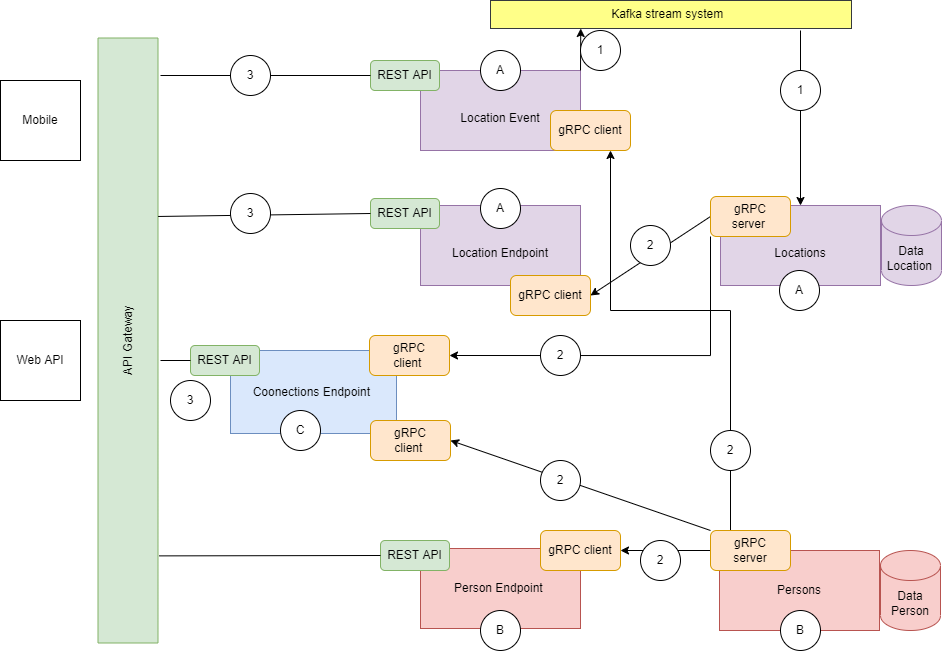

The diagram above was exported from draw.io. Its source (the exported page's mxGraphModel, read from the mxfile embedded in the PNG):
<mxGraphModel dx="966" dy="500" grid="1" gridSize="10" guides="1" tooltips="1" connect="1" arrows="1" fold="1" page="1" pageScale="1" pageWidth="980" pageHeight="690" math="0" shadow="0">
  <root>
    <mxCell id="81qSBjbkK7PW1JFkUwNl-0" />
    <mxCell id="81qSBjbkK7PW1JFkUwNl-1" parent="81qSBjbkK7PW1JFkUwNl-0" />
    <mxCell id="krZqlJIBQvQHjGXiMsGc-0" value="Frontend&amp;nbsp;" style="rounded=0;whiteSpace=wrap;html=1;" parent="81qSBjbkK7PW1JFkUwNl-1" vertex="1">
      <mxGeometry x="10" y="190" width="160" height="80" as="geometry" />
    </mxCell>
    <mxCell id="krZqlJIBQvQHjGXiMsGc-1" value="/locations" style="rounded=0;whiteSpace=wrap;html=1;" parent="81qSBjbkK7PW1JFkUwNl-1" vertex="1">
      <mxGeometry x="190" y="70" width="160" height="80" as="geometry" />
    </mxCell>
    <mxCell id="krZqlJIBQvQHjGXiMsGc-2" value="/persons" style="rounded=0;whiteSpace=wrap;html=1;" parent="81qSBjbkK7PW1JFkUwNl-1" vertex="1">
      <mxGeometry x="190" y="310" width="160" height="80" as="geometry" />
    </mxCell>
    <mxCell id="krZqlJIBQvQHjGXiMsGc-3" value="" style="endArrow=classic;html=1;rounded=0;exitX=0;exitY=0.5;exitDx=0;exitDy=0;entryX=1;entryY=0.5;entryDx=0;entryDy=0;" parent="81qSBjbkK7PW1JFkUwNl-1" source="krZqlJIBQvQHjGXiMsGc-2" target="krZqlJIBQvQHjGXiMsGc-0" edge="1">
      <mxGeometry width="50" height="50" relative="1" as="geometry">
        <mxPoint x="570" y="320" as="sourcePoint" />
        <mxPoint x="620" y="270" as="targetPoint" />
      </mxGeometry>
    </mxCell>
    <mxCell id="krZqlJIBQvQHjGXiMsGc-4" value="Connection Service" style="rounded=0;whiteSpace=wrap;html=1;" parent="81qSBjbkK7PW1JFkUwNl-1" vertex="1">
      <mxGeometry x="390" y="170" width="160" height="80" as="geometry" />
    </mxCell>
    <mxCell id="krZqlJIBQvQHjGXiMsGc-5" value="Location Service" style="rounded=0;whiteSpace=wrap;html=1;" parent="81qSBjbkK7PW1JFkUwNl-1" vertex="1">
      <mxGeometry x="390" y="30" width="160" height="80" as="geometry" />
    </mxCell>
    <mxCell id="krZqlJIBQvQHjGXiMsGc-6" value="Person Service" style="rounded=0;whiteSpace=wrap;html=1;" parent="81qSBjbkK7PW1JFkUwNl-1" vertex="1">
      <mxGeometry x="390" y="310" width="160" height="80" as="geometry" />
    </mxCell>
    <mxCell id="krZqlJIBQvQHjGXiMsGc-7" value="" style="endArrow=classic;html=1;rounded=0;exitX=0.003;exitY=0.591;exitDx=0;exitDy=0;exitPerimeter=0;entryX=1;entryY=0.5;entryDx=0;entryDy=0;" parent="81qSBjbkK7PW1JFkUwNl-1" source="krZqlJIBQvQHjGXiMsGc-5" target="krZqlJIBQvQHjGXiMsGc-1" edge="1">
      <mxGeometry width="50" height="50" relative="1" as="geometry">
        <mxPoint x="570" y="320" as="sourcePoint" />
        <mxPoint x="620" y="270" as="targetPoint" />
      </mxGeometry>
    </mxCell>
    <mxCell id="krZqlJIBQvQHjGXiMsGc-8" value="" style="endArrow=classic;html=1;rounded=0;exitX=0;exitY=0.5;exitDx=0;exitDy=0;" parent="81qSBjbkK7PW1JFkUwNl-1" source="krZqlJIBQvQHjGXiMsGc-6" target="krZqlJIBQvQHjGXiMsGc-2" edge="1">
      <mxGeometry width="50" height="50" relative="1" as="geometry">
        <mxPoint x="570" y="320" as="sourcePoint" />
        <mxPoint x="620" y="270" as="targetPoint" />
      </mxGeometry>
    </mxCell>
    <mxCell id="krZqlJIBQvQHjGXiMsGc-9" value="" style="endArrow=classic;html=1;rounded=0;exitX=0;exitY=0.5;exitDx=0;exitDy=0;entryX=1;entryY=0.5;entryDx=0;entryDy=0;" parent="81qSBjbkK7PW1JFkUwNl-1" source="krZqlJIBQvQHjGXiMsGc-4" target="krZqlJIBQvQHjGXiMsGc-2" edge="1">
      <mxGeometry width="50" height="50" relative="1" as="geometry">
        <mxPoint x="570" y="320" as="sourcePoint" />
        <mxPoint x="620" y="270" as="targetPoint" />
      </mxGeometry>
    </mxCell>
    <mxCell id="krZqlJIBQvQHjGXiMsGc-10" value="Person&lt;br&gt;Model&amp;nbsp;" style="rounded=0;whiteSpace=wrap;html=1;" parent="81qSBjbkK7PW1JFkUwNl-1" vertex="1">
      <mxGeometry x="590" y="310" width="160" height="80" as="geometry" />
    </mxCell>
    <mxCell id="krZqlJIBQvQHjGXiMsGc-11" value="Location&lt;br&gt;Model&amp;nbsp;" style="rounded=0;whiteSpace=wrap;html=1;" parent="81qSBjbkK7PW1JFkUwNl-1" vertex="1">
      <mxGeometry x="590" y="30" width="160" height="80" as="geometry" />
    </mxCell>
    <mxCell id="krZqlJIBQvQHjGXiMsGc-12" value="Connection Model&amp;nbsp;" style="rounded=0;whiteSpace=wrap;html=1;" parent="81qSBjbkK7PW1JFkUwNl-1" vertex="1">
      <mxGeometry x="590" y="170" width="160" height="80" as="geometry" />
    </mxCell>
    <mxCell id="krZqlJIBQvQHjGXiMsGc-13" value="" style="endArrow=classic;html=1;rounded=0;exitX=0;exitY=0.5;exitDx=0;exitDy=0;entryX=1;entryY=0.5;entryDx=0;entryDy=0;" parent="81qSBjbkK7PW1JFkUwNl-1" source="krZqlJIBQvQHjGXiMsGc-12" target="krZqlJIBQvQHjGXiMsGc-4" edge="1">
      <mxGeometry width="50" height="50" relative="1" as="geometry">
        <mxPoint x="550" y="210" as="sourcePoint" />
        <mxPoint x="600" y="160" as="targetPoint" />
      </mxGeometry>
    </mxCell>
    <mxCell id="krZqlJIBQvQHjGXiMsGc-14" value="" style="endArrow=classic;html=1;rounded=0;exitX=0;exitY=0.5;exitDx=0;exitDy=0;entryX=1;entryY=0.5;entryDx=0;entryDy=0;" parent="81qSBjbkK7PW1JFkUwNl-1" source="krZqlJIBQvQHjGXiMsGc-11" target="krZqlJIBQvQHjGXiMsGc-4" edge="1">
      <mxGeometry width="50" height="50" relative="1" as="geometry">
        <mxPoint x="550" y="210" as="sourcePoint" />
        <mxPoint x="600" y="160" as="targetPoint" />
      </mxGeometry>
    </mxCell>
    <mxCell id="krZqlJIBQvQHjGXiMsGc-15" value="" style="endArrow=classic;html=1;rounded=0;exitX=0;exitY=0.5;exitDx=0;exitDy=0;entryX=1.021;entryY=0.603;entryDx=0;entryDy=0;entryPerimeter=0;" parent="81qSBjbkK7PW1JFkUwNl-1" source="krZqlJIBQvQHjGXiMsGc-10" target="krZqlJIBQvQHjGXiMsGc-4" edge="1">
      <mxGeometry width="50" height="50" relative="1" as="geometry">
        <mxPoint x="550" y="210" as="sourcePoint" />
        <mxPoint x="600" y="160" as="targetPoint" />
        <Array as="points">
          <mxPoint x="553" y="218" />
        </Array>
      </mxGeometry>
    </mxCell>
    <mxCell id="krZqlJIBQvQHjGXiMsGc-16" value="" style="endArrow=classic;html=1;rounded=0;entryX=1;entryY=0.5;entryDx=0;entryDy=0;" parent="81qSBjbkK7PW1JFkUwNl-1" target="krZqlJIBQvQHjGXiMsGc-5" edge="1">
      <mxGeometry width="50" height="50" relative="1" as="geometry">
        <mxPoint x="590" y="70" as="sourcePoint" />
        <mxPoint x="600" y="160" as="targetPoint" />
      </mxGeometry>
    </mxCell>
    <mxCell id="krZqlJIBQvQHjGXiMsGc-17" value="" style="endArrow=classic;html=1;rounded=0;exitX=0;exitY=0.5;exitDx=0;exitDy=0;entryX=1;entryY=0.5;entryDx=0;entryDy=0;" parent="81qSBjbkK7PW1JFkUwNl-1" source="krZqlJIBQvQHjGXiMsGc-10" target="krZqlJIBQvQHjGXiMsGc-6" edge="1">
      <mxGeometry width="50" height="50" relative="1" as="geometry">
        <mxPoint x="550" y="210" as="sourcePoint" />
        <mxPoint x="600" y="160" as="targetPoint" />
      </mxGeometry>
    </mxCell>
    <mxCell id="krZqlJIBQvQHjGXiMsGc-18" style="edgeStyle=orthogonalEdgeStyle;rounded=0;orthogonalLoop=1;jettySize=auto;html=1;exitX=0.5;exitY=0;exitDx=0;exitDy=0;entryX=0.5;entryY=0;entryDx=0;entryDy=0;" parent="81qSBjbkK7PW1JFkUwNl-1" source="krZqlJIBQvQHjGXiMsGc-20" target="krZqlJIBQvQHjGXiMsGc-1" edge="1">
      <mxGeometry relative="1" as="geometry" />
    </mxCell>
    <mxCell id="krZqlJIBQvQHjGXiMsGc-19" style="edgeStyle=orthogonalEdgeStyle;rounded=0;orthogonalLoop=1;jettySize=auto;html=1;exitX=0.5;exitY=0;exitDx=0;exitDy=0;entryX=0.5;entryY=0;entryDx=0;entryDy=0;" parent="81qSBjbkK7PW1JFkUwNl-1" source="krZqlJIBQvQHjGXiMsGc-20" target="krZqlJIBQvQHjGXiMsGc-5" edge="1">
      <mxGeometry relative="1" as="geometry" />
    </mxCell>
    <mxCell id="krZqlJIBQvQHjGXiMsGc-20" value="LocationSchema" style="rounded=0;whiteSpace=wrap;html=1;" parent="81qSBjbkK7PW1JFkUwNl-1" vertex="1">
      <mxGeometry x="790" y="30" width="160" height="80" as="geometry" />
    </mxCell>
    <mxCell id="krZqlJIBQvQHjGXiMsGc-21" style="edgeStyle=orthogonalEdgeStyle;rounded=0;orthogonalLoop=1;jettySize=auto;html=1;exitX=1;exitY=0.5;exitDx=0;exitDy=0;" parent="81qSBjbkK7PW1JFkUwNl-1" source="krZqlJIBQvQHjGXiMsGc-22" target="krZqlJIBQvQHjGXiMsGc-2" edge="1">
      <mxGeometry relative="1" as="geometry" />
    </mxCell>
    <mxCell id="krZqlJIBQvQHjGXiMsGc-22" value="ConnectionSchema" style="rounded=0;whiteSpace=wrap;html=1;" parent="81qSBjbkK7PW1JFkUwNl-1" vertex="1">
      <mxGeometry x="790" y="170" width="160" height="80" as="geometry" />
    </mxCell>
    <mxCell id="krZqlJIBQvQHjGXiMsGc-23" style="edgeStyle=orthogonalEdgeStyle;rounded=0;orthogonalLoop=1;jettySize=auto;html=1;entryX=0.5;entryY=1;entryDx=0;entryDy=0;" parent="81qSBjbkK7PW1JFkUwNl-1" source="krZqlJIBQvQHjGXiMsGc-24" target="krZqlJIBQvQHjGXiMsGc-2" edge="1">
      <mxGeometry relative="1" as="geometry">
        <Array as="points">
          <mxPoint x="860" y="410" />
          <mxPoint x="270" y="410" />
        </Array>
      </mxGeometry>
    </mxCell>
    <mxCell id="krZqlJIBQvQHjGXiMsGc-24" value="PersonSchema" style="rounded=0;whiteSpace=wrap;html=1;" parent="81qSBjbkK7PW1JFkUwNl-1" vertex="1">
      <mxGeometry x="790" y="310" width="160" height="80" as="geometry" />
    </mxCell>
    <mxCell id="krZqlJIBQvQHjGXiMsGc-25" value="" style="endArrow=classic;html=1;rounded=0;exitX=1;exitY=0.5;exitDx=0;exitDy=0;" parent="81qSBjbkK7PW1JFkUwNl-1" source="krZqlJIBQvQHjGXiMsGc-11" edge="1">
      <mxGeometry width="50" height="50" relative="1" as="geometry">
        <mxPoint x="609" y="290" as="sourcePoint" />
        <mxPoint x="789" y="70" as="targetPoint" />
      </mxGeometry>
    </mxCell>
    <mxCell id="krZqlJIBQvQHjGXiMsGc-26" value="" style="endArrow=classic;html=1;rounded=0;exitX=0.5;exitY=0;exitDx=0;exitDy=0;" parent="81qSBjbkK7PW1JFkUwNl-1" source="krZqlJIBQvQHjGXiMsGc-22" target="krZqlJIBQvQHjGXiMsGc-20" edge="1">
      <mxGeometry width="50" height="50" relative="1" as="geometry">
        <mxPoint x="579" y="310" as="sourcePoint" />
        <mxPoint x="629" y="260" as="targetPoint" />
      </mxGeometry>
    </mxCell>
    <mxCell id="krZqlJIBQvQHjGXiMsGc-27" value="" style="endArrow=classic;html=1;rounded=0;exitX=0.5;exitY=1;exitDx=0;exitDy=0;" parent="81qSBjbkK7PW1JFkUwNl-1" source="krZqlJIBQvQHjGXiMsGc-22" target="krZqlJIBQvQHjGXiMsGc-24" edge="1">
      <mxGeometry width="50" height="50" relative="1" as="geometry">
        <mxPoint x="579" y="310" as="sourcePoint" />
        <mxPoint x="629" y="260" as="targetPoint" />
      </mxGeometry>
    </mxCell>
    <mxCell id="krZqlJIBQvQHjGXiMsGc-28" value="" style="endArrow=classic;html=1;rounded=0;exitX=1;exitY=0.5;exitDx=0;exitDy=0;entryX=0;entryY=0.5;entryDx=0;entryDy=0;" parent="81qSBjbkK7PW1JFkUwNl-1" source="krZqlJIBQvQHjGXiMsGc-10" target="krZqlJIBQvQHjGXiMsGc-24" edge="1">
      <mxGeometry width="50" height="50" relative="1" as="geometry">
        <mxPoint x="579" y="310" as="sourcePoint" />
        <mxPoint x="629" y="260" as="targetPoint" />
      </mxGeometry>
    </mxCell>
    <mxCell id="krZqlJIBQvQHjGXiMsGc-29" value="" style="endArrow=classic;html=1;rounded=0;exitX=0.5;exitY=1;exitDx=0;exitDy=0;entryX=0.5;entryY=0;entryDx=0;entryDy=0;" parent="81qSBjbkK7PW1JFkUwNl-1" source="krZqlJIBQvQHjGXiMsGc-4" target="krZqlJIBQvQHjGXiMsGc-6" edge="1">
      <mxGeometry width="50" height="50" relative="1" as="geometry">
        <mxPoint x="389" y="310" as="sourcePoint" />
        <mxPoint x="439" y="260" as="targetPoint" />
      </mxGeometry>
    </mxCell>
    <mxCell id="krZqlJIBQvQHjGXiMsGc-30" value="Person " style="shape=table;startSize=30;container=1;collapsible=1;childLayout=tableLayout;fixedRows=1;rowLines=0;fontStyle=1;align=center;resizeLast=1;" parent="81qSBjbkK7PW1JFkUwNl-1" vertex="1">
      <mxGeometry x="190" y="500" width="180" height="160" as="geometry" />
    </mxCell>
    <mxCell id="krZqlJIBQvQHjGXiMsGc-31" value="" style="shape=tableRow;horizontal=0;startSize=0;swimlaneHead=0;swimlaneBody=0;fillColor=none;collapsible=0;dropTarget=0;points=[[0,0.5],[1,0.5]];portConstraint=eastwest;top=0;left=0;right=0;bottom=1;" parent="krZqlJIBQvQHjGXiMsGc-30" vertex="1">
      <mxGeometry y="30" width="180" height="30" as="geometry" />
    </mxCell>
    <mxCell id="krZqlJIBQvQHjGXiMsGc-32" value="PK" style="shape=partialRectangle;connectable=0;fillColor=none;top=0;left=0;bottom=0;right=0;fontStyle=1;overflow=hidden;" parent="krZqlJIBQvQHjGXiMsGc-31" vertex="1">
      <mxGeometry width="30" height="30" as="geometry">
        <mxRectangle width="30" height="30" as="alternateBounds" />
      </mxGeometry>
    </mxCell>
    <mxCell id="krZqlJIBQvQHjGXiMsGc-33" value="id" style="shape=partialRectangle;connectable=0;fillColor=none;top=0;left=0;bottom=0;right=0;align=left;spacingLeft=6;fontStyle=5;overflow=hidden;" parent="krZqlJIBQvQHjGXiMsGc-31" vertex="1">
      <mxGeometry x="30" width="150" height="30" as="geometry">
        <mxRectangle width="150" height="30" as="alternateBounds" />
      </mxGeometry>
    </mxCell>
    <mxCell id="krZqlJIBQvQHjGXiMsGc-34" value="" style="shape=tableRow;horizontal=0;startSize=0;swimlaneHead=0;swimlaneBody=0;fillColor=none;collapsible=0;dropTarget=0;points=[[0,0.5],[1,0.5]];portConstraint=eastwest;top=0;left=0;right=0;bottom=0;" parent="krZqlJIBQvQHjGXiMsGc-30" vertex="1">
      <mxGeometry y="60" width="180" height="30" as="geometry" />
    </mxCell>
    <mxCell id="krZqlJIBQvQHjGXiMsGc-35" value="" style="shape=partialRectangle;connectable=0;fillColor=none;top=0;left=0;bottom=0;right=0;editable=1;overflow=hidden;" parent="krZqlJIBQvQHjGXiMsGc-34" vertex="1">
      <mxGeometry width="30" height="30" as="geometry">
        <mxRectangle width="30" height="30" as="alternateBounds" />
      </mxGeometry>
    </mxCell>
    <mxCell id="krZqlJIBQvQHjGXiMsGc-36" value="first_name " style="shape=partialRectangle;connectable=0;fillColor=none;top=0;left=0;bottom=0;right=0;align=left;spacingLeft=6;overflow=hidden;" parent="krZqlJIBQvQHjGXiMsGc-34" vertex="1">
      <mxGeometry x="30" width="150" height="30" as="geometry">
        <mxRectangle width="150" height="30" as="alternateBounds" />
      </mxGeometry>
    </mxCell>
    <mxCell id="krZqlJIBQvQHjGXiMsGc-37" value="" style="shape=tableRow;horizontal=0;startSize=0;swimlaneHead=0;swimlaneBody=0;fillColor=none;collapsible=0;dropTarget=0;points=[[0,0.5],[1,0.5]];portConstraint=eastwest;top=0;left=0;right=0;bottom=0;" parent="krZqlJIBQvQHjGXiMsGc-30" vertex="1">
      <mxGeometry y="90" width="180" height="30" as="geometry" />
    </mxCell>
    <mxCell id="krZqlJIBQvQHjGXiMsGc-38" value="" style="shape=partialRectangle;connectable=0;fillColor=none;top=0;left=0;bottom=0;right=0;editable=1;overflow=hidden;" parent="krZqlJIBQvQHjGXiMsGc-37" vertex="1">
      <mxGeometry width="30" height="30" as="geometry">
        <mxRectangle width="30" height="30" as="alternateBounds" />
      </mxGeometry>
    </mxCell>
    <mxCell id="krZqlJIBQvQHjGXiMsGc-39" value="last_name " style="shape=partialRectangle;connectable=0;fillColor=none;top=0;left=0;bottom=0;right=0;align=left;spacingLeft=6;overflow=hidden;" parent="krZqlJIBQvQHjGXiMsGc-37" vertex="1">
      <mxGeometry x="30" width="150" height="30" as="geometry">
        <mxRectangle width="150" height="30" as="alternateBounds" />
      </mxGeometry>
    </mxCell>
    <mxCell id="krZqlJIBQvQHjGXiMsGc-40" value="" style="shape=tableRow;horizontal=0;startSize=0;swimlaneHead=0;swimlaneBody=0;fillColor=none;collapsible=0;dropTarget=0;points=[[0,0.5],[1,0.5]];portConstraint=eastwest;top=0;left=0;right=0;bottom=0;" parent="krZqlJIBQvQHjGXiMsGc-30" vertex="1">
      <mxGeometry y="120" width="180" height="30" as="geometry" />
    </mxCell>
    <mxCell id="krZqlJIBQvQHjGXiMsGc-41" value="" style="shape=partialRectangle;connectable=0;fillColor=none;top=0;left=0;bottom=0;right=0;editable=1;overflow=hidden;" parent="krZqlJIBQvQHjGXiMsGc-40" vertex="1">
      <mxGeometry width="30" height="30" as="geometry">
        <mxRectangle width="30" height="30" as="alternateBounds" />
      </mxGeometry>
    </mxCell>
    <mxCell id="krZqlJIBQvQHjGXiMsGc-42" value="company_name" style="shape=partialRectangle;connectable=0;fillColor=none;top=0;left=0;bottom=0;right=0;align=left;spacingLeft=6;overflow=hidden;" parent="krZqlJIBQvQHjGXiMsGc-40" vertex="1">
      <mxGeometry x="30" width="150" height="30" as="geometry">
        <mxRectangle width="150" height="30" as="alternateBounds" />
      </mxGeometry>
    </mxCell>
    <mxCell id="krZqlJIBQvQHjGXiMsGc-43" value="Location" style="shape=table;startSize=30;container=1;collapsible=1;childLayout=tableLayout;fixedRows=1;rowLines=0;fontStyle=1;align=center;resizeLast=1;" parent="81qSBjbkK7PW1JFkUwNl-1" vertex="1">
      <mxGeometry x="640" y="500" width="180" height="160" as="geometry" />
    </mxCell>
    <mxCell id="krZqlJIBQvQHjGXiMsGc-44" value="" style="shape=tableRow;horizontal=0;startSize=0;swimlaneHead=0;swimlaneBody=0;fillColor=none;collapsible=0;dropTarget=0;points=[[0,0.5],[1,0.5]];portConstraint=eastwest;top=0;left=0;right=0;bottom=1;" parent="krZqlJIBQvQHjGXiMsGc-43" vertex="1">
      <mxGeometry y="30" width="180" height="30" as="geometry" />
    </mxCell>
    <mxCell id="krZqlJIBQvQHjGXiMsGc-45" value="PK" style="shape=partialRectangle;connectable=0;fillColor=none;top=0;left=0;bottom=0;right=0;fontStyle=1;overflow=hidden;" parent="krZqlJIBQvQHjGXiMsGc-44" vertex="1">
      <mxGeometry width="30" height="30" as="geometry">
        <mxRectangle width="30" height="30" as="alternateBounds" />
      </mxGeometry>
    </mxCell>
    <mxCell id="krZqlJIBQvQHjGXiMsGc-46" value="id" style="shape=partialRectangle;connectable=0;fillColor=none;top=0;left=0;bottom=0;right=0;align=left;spacingLeft=6;fontStyle=5;overflow=hidden;" parent="krZqlJIBQvQHjGXiMsGc-44" vertex="1">
      <mxGeometry x="30" width="150" height="30" as="geometry">
        <mxRectangle width="150" height="30" as="alternateBounds" />
      </mxGeometry>
    </mxCell>
    <mxCell id="krZqlJIBQvQHjGXiMsGc-47" value="" style="shape=tableRow;horizontal=0;startSize=0;swimlaneHead=0;swimlaneBody=0;fillColor=none;collapsible=0;dropTarget=0;points=[[0,0.5],[1,0.5]];portConstraint=eastwest;top=0;left=0;right=0;bottom=0;" parent="krZqlJIBQvQHjGXiMsGc-43" vertex="1">
      <mxGeometry y="60" width="180" height="30" as="geometry" />
    </mxCell>
    <mxCell id="krZqlJIBQvQHjGXiMsGc-48" value="" style="shape=partialRectangle;connectable=0;fillColor=none;top=0;left=0;bottom=0;right=0;editable=1;overflow=hidden;" parent="krZqlJIBQvQHjGXiMsGc-47" vertex="1">
      <mxGeometry width="30" height="30" as="geometry">
        <mxRectangle width="30" height="30" as="alternateBounds" />
      </mxGeometry>
    </mxCell>
    <mxCell id="krZqlJIBQvQHjGXiMsGc-49" value="coordonnate " style="shape=partialRectangle;connectable=0;fillColor=none;top=0;left=0;bottom=0;right=0;align=left;spacingLeft=6;overflow=hidden;" parent="krZqlJIBQvQHjGXiMsGc-47" vertex="1">
      <mxGeometry x="30" width="150" height="30" as="geometry">
        <mxRectangle width="150" height="30" as="alternateBounds" />
      </mxGeometry>
    </mxCell>
    <mxCell id="krZqlJIBQvQHjGXiMsGc-50" value="" style="shape=tableRow;horizontal=0;startSize=0;swimlaneHead=0;swimlaneBody=0;fillColor=none;collapsible=0;dropTarget=0;points=[[0,0.5],[1,0.5]];portConstraint=eastwest;top=0;left=0;right=0;bottom=0;" parent="krZqlJIBQvQHjGXiMsGc-43" vertex="1">
      <mxGeometry y="90" width="180" height="30" as="geometry" />
    </mxCell>
    <mxCell id="krZqlJIBQvQHjGXiMsGc-51" value="" style="shape=partialRectangle;connectable=0;fillColor=none;top=0;left=0;bottom=0;right=0;editable=1;overflow=hidden;" parent="krZqlJIBQvQHjGXiMsGc-50" vertex="1">
      <mxGeometry width="30" height="30" as="geometry">
        <mxRectangle width="30" height="30" as="alternateBounds" />
      </mxGeometry>
    </mxCell>
    <mxCell id="krZqlJIBQvQHjGXiMsGc-52" value="coordonate_time" style="shape=partialRectangle;connectable=0;fillColor=none;top=0;left=0;bottom=0;right=0;align=left;spacingLeft=6;overflow=hidden;" parent="krZqlJIBQvQHjGXiMsGc-50" vertex="1">
      <mxGeometry x="30" width="150" height="30" as="geometry">
        <mxRectangle width="150" height="30" as="alternateBounds" />
      </mxGeometry>
    </mxCell>
    <mxCell id="krZqlJIBQvQHjGXiMsGc-53" value="" style="shape=tableRow;horizontal=0;startSize=0;swimlaneHead=0;swimlaneBody=0;fillColor=none;collapsible=0;dropTarget=0;points=[[0,0.5],[1,0.5]];portConstraint=eastwest;top=0;left=0;right=0;bottom=0;" parent="krZqlJIBQvQHjGXiMsGc-43" vertex="1">
      <mxGeometry y="120" width="180" height="30" as="geometry" />
    </mxCell>
    <mxCell id="krZqlJIBQvQHjGXiMsGc-54" value="" style="shape=partialRectangle;connectable=0;fillColor=none;top=0;left=0;bottom=0;right=0;editable=1;overflow=hidden;" parent="krZqlJIBQvQHjGXiMsGc-53" vertex="1">
      <mxGeometry width="30" height="30" as="geometry">
        <mxRectangle width="30" height="30" as="alternateBounds" />
      </mxGeometry>
    </mxCell>
    <mxCell id="krZqlJIBQvQHjGXiMsGc-55" value="creatioin_time" style="shape=partialRectangle;connectable=0;fillColor=none;top=0;left=0;bottom=0;right=0;align=left;spacingLeft=6;overflow=hidden;" parent="krZqlJIBQvQHjGXiMsGc-53" vertex="1">
      <mxGeometry x="30" width="150" height="30" as="geometry">
        <mxRectangle width="150" height="30" as="alternateBounds" />
      </mxGeometry>
    </mxCell>
    <mxCell id="krZqlJIBQvQHjGXiMsGc-60" value="" style="endArrow=none;html=1;rounded=0;exitX=1;exitY=0.5;exitDx=0;exitDy=0;entryX=0;entryY=0.5;entryDx=0;entryDy=0;" parent="81qSBjbkK7PW1JFkUwNl-1" source="krZqlJIBQvQHjGXiMsGc-37" target="krZqlJIBQvQHjGXiMsGc-50" edge="1">
      <mxGeometry relative="1" as="geometry">
        <mxPoint x="400" y="579.5" as="sourcePoint" />
        <mxPoint x="560" y="579.5" as="targetPoint" />
      </mxGeometry>
    </mxCell>
    <mxCell id="krZqlJIBQvQHjGXiMsGc-61" value="N" style="resizable=0;html=1;align=right;verticalAlign=bottom;" parent="krZqlJIBQvQHjGXiMsGc-60" connectable="0" vertex="1">
      <mxGeometry x="1" relative="1" as="geometry" />
    </mxCell>
  </root>
</mxGraphModel>